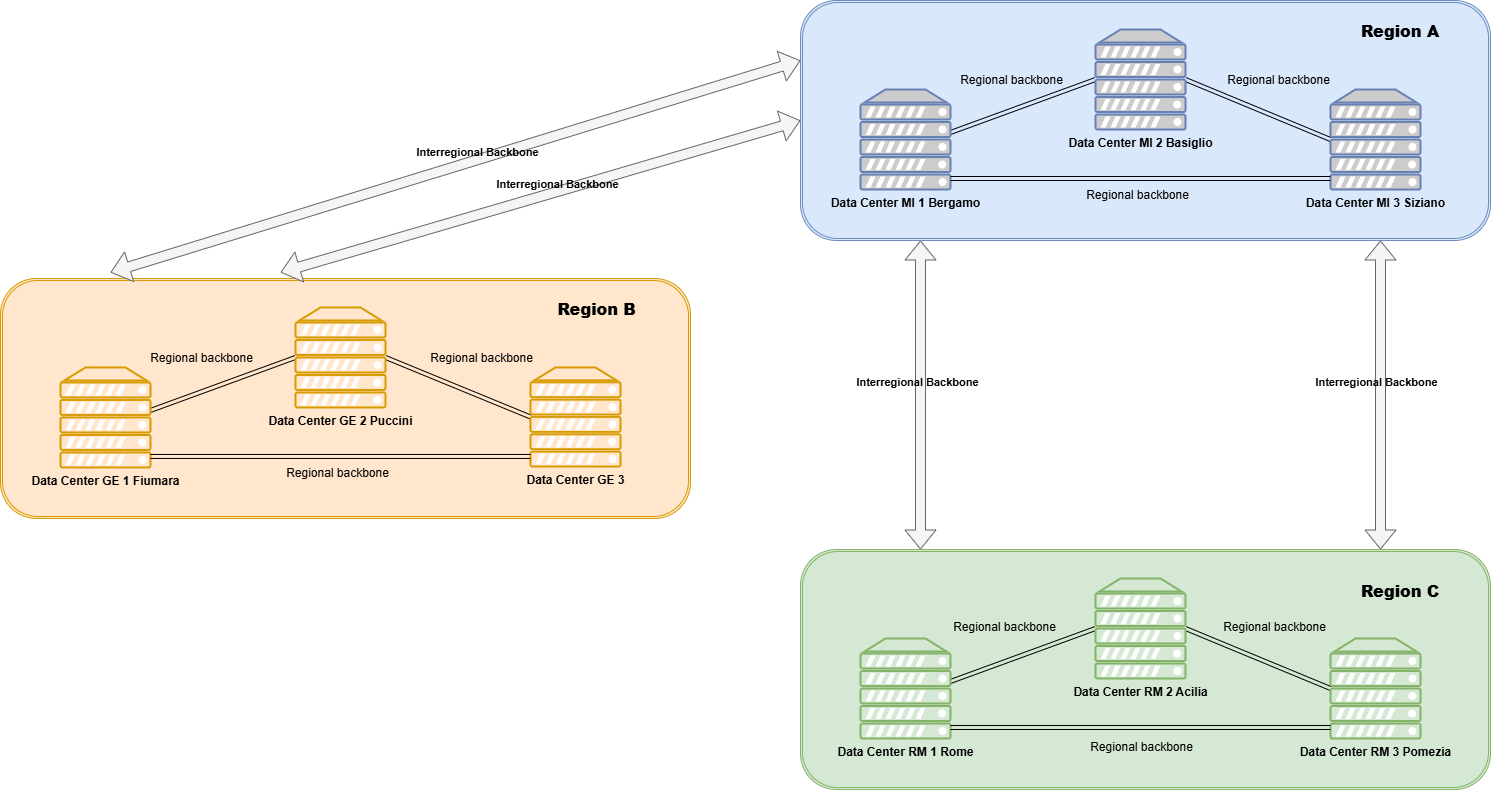

The diagram above was exported from draw.io. Its source (the exported page's mxGraphModel, read from the mxfile embedded in the PNG):
<mxGraphModel dx="1851" dy="520" grid="1" gridSize="10" guides="1" tooltips="1" connect="1" arrows="1" fold="1" page="1" pageScale="1" pageWidth="827" pageHeight="1169" math="0" shadow="0">
  <root>
    <mxCell id="0" />
    <mxCell id="1" parent="0" />
    <mxCell id="yuSBMuknKjkqcTDbdwF_-78" connectable="0" parent="1" style="group" value="" vertex="1">
      <mxGeometry height="789" width="1490" x="-770" y="200" as="geometry" />
    </mxCell>
    <mxCell id="-vY8I789HqKAX_wzkw08-86" connectable="0" parent="yuSBMuknKjkqcTDbdwF_-78" style="group;fillColor=none;" value="" vertex="1">
      <mxGeometry height="789" width="690" x="800" as="geometry" />
    </mxCell>
    <mxCell id="GeEjbegKX0DTTFISn0VT-8" parent="-vY8I789HqKAX_wzkw08-86" style="shape=ext;double=1;rounded=1;whiteSpace=wrap;html=1;labelBackgroundColor=none;fillColor=#dae8fc;strokeColor=#6c8ebf;fontStyle=0" value="" vertex="1">
      <mxGeometry height="240" width="690" as="geometry" />
    </mxCell>
    <mxCell id="-vY8I789HqKAX_wzkw08-12" edge="1" parent="-vY8I789HqKAX_wzkw08-86" style="shape=link;html=1;rounded=0;curved=1;exitX=0.89;exitY=0.86;exitDx=0;exitDy=0;exitPerimeter=0;entryX=0;entryY=0.5;entryDx=0;entryDy=0;entryPerimeter=0;strokeColor=#000000;" target="-vY8I789HqKAX_wzkw08-58" value="">
      <mxGeometry relative="1" width="100" as="geometry">
        <mxPoint x="142.55999999999995" y="134.67999999999995" as="sourcePoint" />
        <mxPoint x="270" y="62.46589389210874" as="targetPoint" />
      </mxGeometry>
    </mxCell>
    <mxCell id="-vY8I789HqKAX_wzkw08-78" connectable="0" parent="-vY8I789HqKAX_wzkw08-12" style="edgeLabel;html=1;align=center;verticalAlign=middle;resizable=0;points=[];labelBackgroundColor=none;fontColor=#000000;fontStyle=0" value="&lt;span style=&quot;font-size: 12px;&quot;&gt;Regional backbone&lt;/span&gt;" vertex="1">
      <mxGeometry relative="1" x="0.0514" y="-2" as="geometry">
        <mxPoint x="113" y="86" as="offset" />
      </mxGeometry>
    </mxCell>
    <mxCell id="-vY8I789HqKAX_wzkw08-14" edge="1" parent="-vY8I789HqKAX_wzkw08-86" source="-vY8I789HqKAX_wzkw08-58" style="shape=link;html=1;rounded=0;curved=1;exitX=1;exitY=0.5;exitDx=0;exitDy=0;exitPerimeter=0;entryX=0;entryY=0.5;entryDx=0;entryDy=0;entryPerimeter=0;strokeColor=#000000;" target="-vY8I789HqKAX_wzkw08-59" value="">
      <mxGeometry relative="1" width="100" as="geometry">
        <mxPoint x="416.72" y="78.99640851887705" as="sourcePoint" />
        <mxPoint x="529.9999999999998" y="157.13" as="targetPoint" />
      </mxGeometry>
    </mxCell>
    <mxCell id="-vY8I789HqKAX_wzkw08-57" parent="-vY8I789HqKAX_wzkw08-86" style="fontColor=#0066CC;verticalAlign=top;verticalLabelPosition=bottom;labelPosition=center;align=center;html=1;outlineConnect=0;fillColor=#CCCCCC;strokeColor=#6881B3;gradientColor=none;gradientDirection=north;strokeWidth=2;shape=mxgraph.networks.server;" value="&lt;b style=&quot;color: rgb(0, 0, 0);&quot;&gt;Data Center MI 1 Bergamo&lt;/b&gt;" vertex="1">
      <mxGeometry height="100" width="90" x="60" y="89" as="geometry" />
    </mxCell>
    <mxCell id="-vY8I789HqKAX_wzkw08-58" parent="-vY8I789HqKAX_wzkw08-86" style="fontColor=#0066CC;verticalAlign=top;verticalLabelPosition=bottom;labelPosition=center;align=center;html=1;outlineConnect=0;fillColor=#CCCCCC;strokeColor=#6881B3;gradientColor=none;gradientDirection=north;strokeWidth=2;shape=mxgraph.networks.server;" value="&lt;b style=&quot;color: rgb(0, 0, 0);&quot;&gt;Data Center MI 2 Basiglio&lt;/b&gt;" vertex="1">
      <mxGeometry height="100" width="90" x="295" y="29" as="geometry" />
    </mxCell>
    <mxCell id="-vY8I789HqKAX_wzkw08-59" parent="-vY8I789HqKAX_wzkw08-86" style="fontColor=#0066CC;verticalAlign=top;verticalLabelPosition=bottom;labelPosition=center;align=center;html=1;outlineConnect=0;fillColor=#CCCCCC;strokeColor=#6881B3;gradientColor=none;gradientDirection=north;strokeWidth=2;shape=mxgraph.networks.server;" value="&lt;b style=&quot;color: rgb(0, 0, 0);&quot;&gt;Data Center MI 3 Siziano&lt;/b&gt;" vertex="1">
      <mxGeometry height="100" width="90" x="530" y="89" as="geometry" />
    </mxCell>
    <mxCell id="-vY8I789HqKAX_wzkw08-62" edge="1" parent="-vY8I789HqKAX_wzkw08-86" style="shape=link;html=1;rounded=0;curved=1;exitX=1;exitY=1;exitDx=0;exitDy=0;exitPerimeter=0;entryX=0;entryY=1;entryDx=0;entryDy=0;entryPerimeter=0;strokeColor=#000000;" value="">
      <mxGeometry relative="1" width="100" as="geometry">
        <mxPoint x="150" y="178.0000000000001" as="sourcePoint" />
        <mxPoint x="530.0000000000002" y="178.0000000000001" as="targetPoint" />
      </mxGeometry>
    </mxCell>
    <mxCell id="-vY8I789HqKAX_wzkw08-67" edge="1" parent="-vY8I789HqKAX_wzkw08-86" style="shape=flexArrow;endArrow=classic;startArrow=classic;html=1;rounded=0;curved=1;fillColor=#f5f5f5;strokeColor=#666666;" value="">
      <mxGeometry height="100" relative="1" width="100" as="geometry">
        <mxPoint x="120" y="549" as="sourcePoint" />
        <mxPoint x="120" y="240" as="targetPoint" />
      </mxGeometry>
    </mxCell>
    <mxCell id="-vY8I789HqKAX_wzkw08-76" connectable="0" parent="-vY8I789HqKAX_wzkw08-67" style="edgeLabel;html=1;align=center;verticalAlign=middle;resizable=0;points=[];labelBackgroundColor=none;" value="&lt;b&gt;Interregional&amp;nbsp;Backbone&lt;/b&gt;" vertex="1">
      <mxGeometry relative="1" x="0.0653" y="4" as="geometry">
        <mxPoint y="-4" as="offset" />
      </mxGeometry>
    </mxCell>
    <mxCell id="-vY8I789HqKAX_wzkw08-68" edge="1" parent="-vY8I789HqKAX_wzkw08-86" style="shape=flexArrow;endArrow=classic;startArrow=classic;html=1;rounded=0;curved=1;fillColor=#f5f5f5;strokeColor=#666666;" value="">
      <mxGeometry height="100" relative="1" width="100" as="geometry">
        <mxPoint x="580" y="549" as="sourcePoint" />
        <mxPoint x="580" y="240" as="targetPoint" />
      </mxGeometry>
    </mxCell>
    <mxCell id="-vY8I789HqKAX_wzkw08-77" connectable="0" parent="-vY8I789HqKAX_wzkw08-68" style="edgeLabel;html=1;align=center;verticalAlign=middle;resizable=0;points=[];labelBackgroundColor=none;" value="&lt;b&gt;Interregional&amp;nbsp;Backbone&lt;/b&gt;" vertex="1">
      <mxGeometry relative="1" x="0.1543" as="geometry">
        <mxPoint x="-5" y="10" as="offset" />
      </mxGeometry>
    </mxCell>
    <mxCell id="-vY8I789HqKAX_wzkw08-69" parent="-vY8I789HqKAX_wzkw08-86" style="shape=ext;double=1;rounded=1;whiteSpace=wrap;html=1;labelBackgroundColor=none;fillColor=#d5e8d4;strokeColor=#82b366;fontStyle=1" value="" vertex="1">
      <mxGeometry height="240" width="690" y="549" as="geometry" />
    </mxCell>
    <mxCell id="-vY8I789HqKAX_wzkw08-70" edge="1" parent="-vY8I789HqKAX_wzkw08-86" style="shape=link;html=1;rounded=0;curved=1;exitX=0.89;exitY=0.86;exitDx=0;exitDy=0;exitPerimeter=0;entryX=0;entryY=0.5;entryDx=0;entryDy=0;entryPerimeter=0;fillColor=#d5e8d4;strokeColor=#000000;" target="-vY8I789HqKAX_wzkw08-73" value="">
      <mxGeometry relative="1" width="100" as="geometry">
        <mxPoint x="142.55999999999995" y="683.68" as="sourcePoint" />
        <mxPoint x="270" y="611.4658938921087" as="targetPoint" />
      </mxGeometry>
    </mxCell>
    <mxCell id="-vY8I789HqKAX_wzkw08-71" edge="1" parent="-vY8I789HqKAX_wzkw08-86" source="-vY8I789HqKAX_wzkw08-73" style="shape=link;html=1;rounded=0;curved=1;exitX=1;exitY=0.5;exitDx=0;exitDy=0;exitPerimeter=0;entryX=0;entryY=0.5;entryDx=0;entryDy=0;entryPerimeter=0;fillColor=#d5e8d4;strokeColor=#000000;" target="-vY8I789HqKAX_wzkw08-74" value="">
      <mxGeometry relative="1" width="100" as="geometry">
        <mxPoint x="416.72" y="627.996408518877" as="sourcePoint" />
        <mxPoint x="529.9999999999998" y="706.13" as="targetPoint" />
      </mxGeometry>
    </mxCell>
    <mxCell id="-vY8I789HqKAX_wzkw08-72" parent="-vY8I789HqKAX_wzkw08-86" style="verticalAlign=top;verticalLabelPosition=bottom;labelPosition=center;align=center;html=1;outlineConnect=0;fillColor=#d5e8d4;strokeColor=#82b366;gradientDirection=north;strokeWidth=2;shape=mxgraph.networks.server;" value="&lt;b style=&quot;color: rgb(0, 102, 204);&quot;&gt;&lt;font style=&quot;color: rgb(0, 0, 0);&quot;&gt;Data Center RM 1 Rome&lt;/font&gt;&lt;/b&gt;" vertex="1">
      <mxGeometry height="100" width="90" x="60" y="638" as="geometry" />
    </mxCell>
    <mxCell id="-vY8I789HqKAX_wzkw08-73" parent="-vY8I789HqKAX_wzkw08-86" style="verticalAlign=top;verticalLabelPosition=bottom;labelPosition=center;align=center;html=1;outlineConnect=0;fillColor=#d5e8d4;strokeColor=#82b366;gradientDirection=north;strokeWidth=2;shape=mxgraph.networks.server;" value="&lt;b style=&quot;color: rgb(0, 102, 204);&quot;&gt;&lt;font style=&quot;color: rgb(0, 0, 0);&quot;&gt;Data Center RM 2 Acilia&lt;/font&gt;&lt;/b&gt;" vertex="1">
      <mxGeometry height="100" width="90" x="295" y="578" as="geometry" />
    </mxCell>
    <mxCell id="-vY8I789HqKAX_wzkw08-74" parent="-vY8I789HqKAX_wzkw08-86" style="verticalAlign=top;verticalLabelPosition=bottom;labelPosition=center;align=center;html=1;outlineConnect=0;fillColor=#d5e8d4;strokeColor=#82b366;gradientDirection=north;strokeWidth=2;shape=mxgraph.networks.server;" value="&lt;b style=&quot;color: rgb(0, 102, 204);&quot;&gt;&lt;font style=&quot;color: rgb(0, 0, 0);&quot;&gt;Data Center RM 3 Pomezia&lt;/font&gt;&lt;/b&gt;" vertex="1">
      <mxGeometry height="100" width="90" x="530" y="638" as="geometry" />
    </mxCell>
    <mxCell id="-vY8I789HqKAX_wzkw08-75" edge="1" parent="-vY8I789HqKAX_wzkw08-86" style="shape=link;html=1;rounded=0;curved=1;exitX=1;exitY=1;exitDx=0;exitDy=0;exitPerimeter=0;entryX=0;entryY=1;entryDx=0;entryDy=0;entryPerimeter=0;fillColor=#d5e8d4;strokeColor=#000000;" value="">
      <mxGeometry relative="1" width="100" as="geometry">
        <mxPoint x="150" y="727.0000000000001" as="sourcePoint" />
        <mxPoint x="530.0000000000002" y="727.0000000000001" as="targetPoint" />
      </mxGeometry>
    </mxCell>
    <mxCell id="-vY8I789HqKAX_wzkw08-85" connectable="0" parent="-vY8I789HqKAX_wzkw08-86" style="edgeLabel;html=1;align=center;verticalAlign=middle;resizable=0;points=[];labelBackgroundColor=none;fontStyle=0" value="&lt;span style=&quot;font-size: 12px;&quot;&gt;Regional backbone&lt;/span&gt;" vertex="1">
      <mxGeometry x="327" y="690" as="geometry">
        <mxPoint x="13" y="56" as="offset" />
      </mxGeometry>
    </mxCell>
    <mxCell id="yuSBMuknKjkqcTDbdwF_-21" parent="-vY8I789HqKAX_wzkw08-86" style="rounded=0;whiteSpace=wrap;html=1;strokeColor=none;fillColor=none;" value="&lt;h3&gt;&lt;b&gt;&lt;font style=&quot;font-size: 16px; color: rgb(0, 0, 0);&quot;&gt;Region A&lt;/font&gt;&lt;/b&gt;&lt;/h3&gt;" vertex="1">
      <mxGeometry height="60" width="120" x="540" as="geometry" />
    </mxCell>
    <mxCell id="yuSBMuknKjkqcTDbdwF_-44" parent="-vY8I789HqKAX_wzkw08-86" style="rounded=0;whiteSpace=wrap;html=1;strokeColor=none;fillColor=none;" value="&lt;h3&gt;&lt;b&gt;&lt;font style=&quot;font-size: 16px; color: rgb(0, 0, 0);&quot;&gt;Region C&lt;/font&gt;&lt;/b&gt;&lt;/h3&gt;" vertex="1">
      <mxGeometry height="60" width="120" x="540" y="560" as="geometry" />
    </mxCell>
    <mxCell id="yuSBMuknKjkqcTDbdwF_-66" connectable="0" parent="-vY8I789HqKAX_wzkw08-86" style="edgeLabel;html=1;align=center;verticalAlign=middle;resizable=0;points=[];labelBackgroundColor=none;fontColor=#000000;fontStyle=0" value="&lt;span style=&quot;font-size: 12px;&quot;&gt;Regional backbone&lt;/span&gt;" vertex="1">
      <mxGeometry x="210" y="79" as="geometry" />
    </mxCell>
    <mxCell id="yuSBMuknKjkqcTDbdwF_-67" connectable="0" parent="-vY8I789HqKAX_wzkw08-86" style="edgeLabel;html=1;align=center;verticalAlign=middle;resizable=0;points=[];labelBackgroundColor=none;fontColor=#000000;fontStyle=0" value="&lt;span style=&quot;font-size: 12px;&quot;&gt;Regional backbone&lt;/span&gt;" vertex="1">
      <mxGeometry x="470" y="79" as="geometry">
        <mxPoint x="7" as="offset" />
      </mxGeometry>
    </mxCell>
    <mxCell id="yuSBMuknKjkqcTDbdwF_-68" connectable="0" parent="-vY8I789HqKAX_wzkw08-86" style="edgeLabel;html=1;align=center;verticalAlign=middle;resizable=0;points=[];labelBackgroundColor=none;fontStyle=0" value="&lt;span style=&quot;font-size: 12px;&quot;&gt;Regional backbone&lt;/span&gt;" vertex="1">
      <mxGeometry x="460" y="570" as="geometry">
        <mxPoint x="13" y="56" as="offset" />
      </mxGeometry>
    </mxCell>
    <mxCell id="yuSBMuknKjkqcTDbdwF_-69" connectable="0" parent="-vY8I789HqKAX_wzkw08-86" style="edgeLabel;html=1;align=center;verticalAlign=middle;resizable=0;points=[];labelBackgroundColor=none;fontStyle=0" value="&lt;span style=&quot;font-size: 12px;&quot;&gt;Regional backbone&lt;/span&gt;" vertex="1">
      <mxGeometry x="190" y="570" as="geometry">
        <mxPoint x="13" y="56" as="offset" />
      </mxGeometry>
    </mxCell>
    <mxCell id="yuSBMuknKjkqcTDbdwF_-48" parent="yuSBMuknKjkqcTDbdwF_-78" style="shape=ext;double=1;rounded=1;whiteSpace=wrap;html=1;labelBackgroundColor=none;fillColor=#ffe6cc;strokeColor=#d79b00;" value="" vertex="1">
      <mxGeometry height="240" width="690" y="277.96" as="geometry" />
    </mxCell>
    <mxCell id="yuSBMuknKjkqcTDbdwF_-49" edge="1" parent="yuSBMuknKjkqcTDbdwF_-78" style="shape=link;html=1;rounded=0;curved=1;exitX=0.89;exitY=0.86;exitDx=0;exitDy=0;exitPerimeter=0;entryX=0;entryY=0.5;entryDx=0;entryDy=0;entryPerimeter=0;strokeColor=#000000;" target="yuSBMuknKjkqcTDbdwF_-53" value="">
      <mxGeometry relative="1" width="100" as="geometry">
        <mxPoint x="142.55999999999995" y="412.64" as="sourcePoint" />
        <mxPoint x="270" y="340.4258938921088" as="targetPoint" />
      </mxGeometry>
    </mxCell>
    <mxCell id="yuSBMuknKjkqcTDbdwF_-50" connectable="0" parent="yuSBMuknKjkqcTDbdwF_-49" style="edgeLabel;html=1;align=center;verticalAlign=middle;resizable=0;points=[];labelBackgroundColor=none;fontColor=#000000;fontStyle=0" value="&lt;span style=&quot;font-size: 12px;&quot;&gt;Regional backbone&lt;/span&gt;" vertex="1">
      <mxGeometry relative="1" x="0.0514" y="-2" as="geometry">
        <mxPoint x="113" y="86" as="offset" />
      </mxGeometry>
    </mxCell>
    <mxCell id="yuSBMuknKjkqcTDbdwF_-51" edge="1" parent="yuSBMuknKjkqcTDbdwF_-78" source="yuSBMuknKjkqcTDbdwF_-53" style="shape=link;html=1;rounded=0;curved=1;exitX=1;exitY=0.5;exitDx=0;exitDy=0;exitPerimeter=0;entryX=0;entryY=0.5;entryDx=0;entryDy=0;entryPerimeter=0;strokeColor=#000000;" target="yuSBMuknKjkqcTDbdwF_-54" value="">
      <mxGeometry relative="1" width="100" as="geometry">
        <mxPoint x="416.72" y="356.9564085188771" as="sourcePoint" />
        <mxPoint x="529.9999999999998" y="435.09000000000003" as="targetPoint" />
      </mxGeometry>
    </mxCell>
    <mxCell id="yuSBMuknKjkqcTDbdwF_-52" parent="yuSBMuknKjkqcTDbdwF_-78" style="verticalAlign=top;verticalLabelPosition=bottom;labelPosition=center;align=center;html=1;outlineConnect=0;fillColor=#ffe6cc;strokeColor=#d79b00;gradientDirection=north;strokeWidth=2;shape=mxgraph.networks.server;" value="&lt;b&gt;Data Center GE 1 Fiumara&lt;/b&gt;" vertex="1">
      <mxGeometry height="100" width="90" x="60" y="366.96000000000004" as="geometry" />
    </mxCell>
    <mxCell id="yuSBMuknKjkqcTDbdwF_-53" parent="yuSBMuknKjkqcTDbdwF_-78" style="verticalAlign=top;verticalLabelPosition=bottom;labelPosition=center;align=center;html=1;outlineConnect=0;fillColor=#ffe6cc;strokeColor=#d79b00;gradientDirection=north;strokeWidth=2;shape=mxgraph.networks.server;" value="&lt;b&gt;Data Center GE 2 Puccini&lt;/b&gt;" vertex="1">
      <mxGeometry height="100" width="90" x="295" y="306.96" as="geometry" />
    </mxCell>
    <mxCell id="yuSBMuknKjkqcTDbdwF_-54" parent="yuSBMuknKjkqcTDbdwF_-78" style="verticalAlign=top;verticalLabelPosition=bottom;labelPosition=center;align=center;html=1;outlineConnect=0;fillColor=#ffe6cc;strokeColor=#d79b00;gradientDirection=north;strokeWidth=2;shape=mxgraph.networks.server;" value="&lt;b&gt;Data Center GE 3&lt;/b&gt;" vertex="1">
      <mxGeometry height="99.04" width="90" x="530" y="366.96000000000004" as="geometry" />
    </mxCell>
    <mxCell id="yuSBMuknKjkqcTDbdwF_-55" edge="1" parent="yuSBMuknKjkqcTDbdwF_-78" style="shape=link;html=1;rounded=0;curved=1;exitX=1;exitY=1;exitDx=0;exitDy=0;exitPerimeter=0;entryX=0;entryY=1;entryDx=0;entryDy=0;entryPerimeter=0;strokeColor=#000000;" value="">
      <mxGeometry relative="1" width="100" as="geometry">
        <mxPoint x="150" y="455.96000000000015" as="sourcePoint" />
        <mxPoint x="530.0000000000002" y="455.96000000000015" as="targetPoint" />
      </mxGeometry>
    </mxCell>
    <mxCell id="yuSBMuknKjkqcTDbdwF_-56" parent="yuSBMuknKjkqcTDbdwF_-78" style="rounded=0;whiteSpace=wrap;html=1;strokeColor=none;fillColor=none;" value="&lt;h3&gt;&lt;b&gt;&lt;font style=&quot;font-size: 16px; color: rgb(0, 0, 0);&quot;&gt;Region B&lt;/font&gt;&lt;/b&gt;&lt;/h3&gt;" vertex="1">
      <mxGeometry height="60" width="107" x="543" y="277.96" as="geometry" />
    </mxCell>
    <mxCell id="yuSBMuknKjkqcTDbdwF_-58" edge="1" parent="yuSBMuknKjkqcTDbdwF_-78" style="shape=flexArrow;endArrow=classic;startArrow=classic;html=1;rounded=0;curved=1;fillColor=#f5f5f5;strokeColor=#666666;exitX=0.5;exitY=0;exitDx=0;exitDy=0;entryX=0;entryY=0.25;entryDx=0;entryDy=0;" target="GeEjbegKX0DTTFISn0VT-8" value="">
      <mxGeometry height="100" relative="1" width="100" as="geometry">
        <mxPoint x="110" y="271.96000000000026" as="sourcePoint" />
        <mxPoint x="553" y="40" as="targetPoint" />
      </mxGeometry>
    </mxCell>
    <mxCell id="yuSBMuknKjkqcTDbdwF_-59" connectable="0" parent="yuSBMuknKjkqcTDbdwF_-58" style="edgeLabel;html=1;align=center;verticalAlign=middle;resizable=0;points=[];labelBackgroundColor=none;" value="&lt;b&gt;Interregional&amp;nbsp;Backbone&lt;/b&gt;" vertex="1">
      <mxGeometry relative="1" x="0.0653" y="4" as="geometry">
        <mxPoint y="-4" as="offset" />
      </mxGeometry>
    </mxCell>
    <mxCell id="yuSBMuknKjkqcTDbdwF_-62" edge="1" parent="yuSBMuknKjkqcTDbdwF_-78" style="shape=flexArrow;endArrow=classic;startArrow=classic;html=1;rounded=0;curved=1;fillColor=#f5f5f5;strokeColor=#666666;exitX=0.5;exitY=0;exitDx=0;exitDy=0;entryX=0;entryY=0.5;entryDx=0;entryDy=0;" target="GeEjbegKX0DTTFISn0VT-8" value="">
      <mxGeometry height="100" relative="1" width="100" as="geometry">
        <mxPoint x="280" y="271.96000000000026" as="sourcePoint" />
        <mxPoint x="970" y="60" as="targetPoint" />
      </mxGeometry>
    </mxCell>
    <mxCell id="yuSBMuknKjkqcTDbdwF_-63" connectable="0" parent="yuSBMuknKjkqcTDbdwF_-62" style="edgeLabel;html=1;align=center;verticalAlign=middle;resizable=0;points=[];labelBackgroundColor=none;" value="&lt;b&gt;Interregional&amp;nbsp;Backbone&lt;/b&gt;" vertex="1">
      <mxGeometry relative="1" x="0.0653" y="4" as="geometry">
        <mxPoint y="-4" as="offset" />
      </mxGeometry>
    </mxCell>
    <mxCell id="yuSBMuknKjkqcTDbdwF_-70" connectable="0" parent="yuSBMuknKjkqcTDbdwF_-78" style="edgeLabel;html=1;align=center;verticalAlign=middle;resizable=0;points=[];labelBackgroundColor=none;fontColor=#000000;fontStyle=0" value="&lt;span style=&quot;font-size: 12px;&quot;&gt;Regional backbone&lt;/span&gt;" vertex="1">
      <mxGeometry x="480" y="356.96000000000004" as="geometry" />
    </mxCell>
    <mxCell id="yuSBMuknKjkqcTDbdwF_-71" connectable="0" parent="yuSBMuknKjkqcTDbdwF_-78" style="edgeLabel;html=1;align=center;verticalAlign=middle;resizable=0;points=[];labelBackgroundColor=none;fontColor=#000000;fontStyle=0" value="&lt;font&gt;&lt;span style=&quot;font-size: 12px;&quot;&gt;&lt;span&gt;Regional backbone&lt;/span&gt;&lt;/span&gt;&lt;/font&gt;" vertex="1">
      <mxGeometry x="200" y="356.96000000000004" as="geometry" />
    </mxCell>
  </root>
</mxGraphModel>